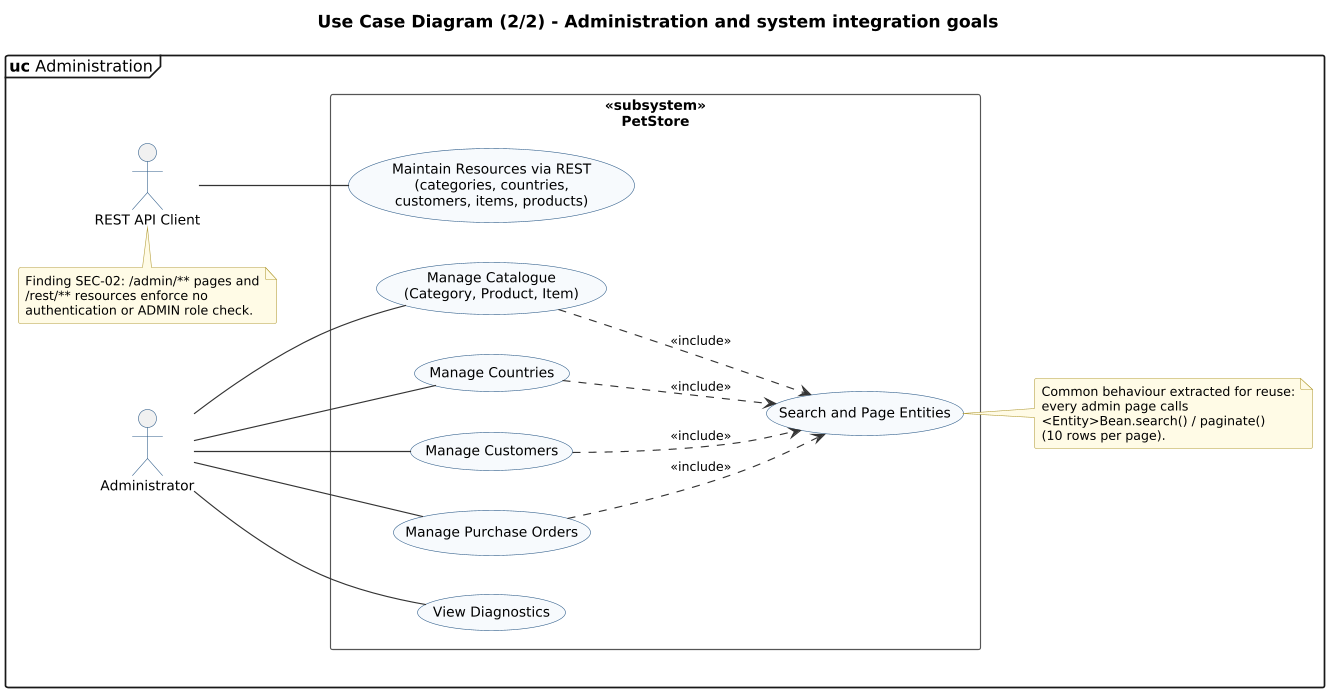

The diagram above was rendered by PlantUML. Its source (embedded in the PNG):
@startuml 10b-use-case-administration
' @kind: Use Case
' @summary: Administration and REST integration goals with a shared included use case.
!include ../_style.iuml
left to right direction
mainframe **uc** Administration
title Use Case Diagram (2/2) - Administration and system integration goals

actor "Administrator" as admin
actor "REST API Client" as api

rectangle "<<subsystem>>\n**PetStore**" as sys {
  usecase UC15 as "Manage Catalogue\n(Category, Product, Item)"
  usecase UC16 as "Manage Countries"
  usecase UC17 as "Manage Customers"
  usecase UC18 as "Manage Purchase Orders"
  usecase UC19 as "Search and Page Entities"
  usecase UC20 as "View Diagnostics"
  usecase UC21 as "Maintain Resources via REST\n(categories, countries,\ncustomers, items, products)"
}

admin -- UC15
admin -- UC16
admin -- UC17
admin -- UC18
admin -- UC20
api -- UC21

' ----- Include: arrow points base -> addition (shared paging/search) -----
UC15 ..> UC19 : <<include>>
UC16 ..> UC19 : <<include>>
UC17 ..> UC19 : <<include>>
UC18 ..> UC19 : <<include>>

note right of UC19
  Common behaviour extracted for reuse:
  every admin page calls
  <Entity>Bean.search() / paginate()
  (10 rows per page).
end note
note bottom of api
  Finding SEC-02: /admin/** pages and
  /rest/** resources enforce no
  authentication or ADMIN role check.
end note
@enduml